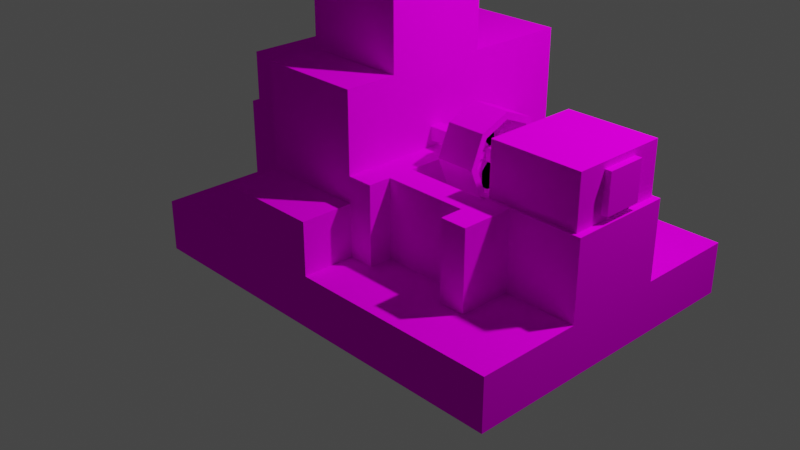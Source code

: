 # Source: grist_mill_backup.blend  (saved by Blender 3.5.10; exported with 4.5.12 LTS)
import bpy
from mathutils import Matrix  # noqa: F401  (used for matrix-valued properties, if any)

bpy.ops.wm.read_factory_settings(use_empty=True)
scene = bpy.context.scene
scene.name = 'Scene'

# ---- collections
col_collection = bpy.data.collections.new('Collection'); scene.collection.children.link(col_collection)
col_collection_2 = bpy.data.collections.new('Collection 2'); scene.collection.children.link(col_collection_2)

# ---- images (referenced by path relative to the original .blend; pixels are not part of the script)
import os
ASSET_DIR = os.environ.get("B2B_ASSET_DIR", "")  # directory of the original .blend (textures are referenced by path, not embedded)
HERE = os.path.dirname(os.path.abspath(__file__))  # packed textures are extracted next to this script under _unpacked/

def load_image(name, relpath, width, height, colorspace="sRGB"):
    """Load a texture the original file referenced (path relative to the .blend, or extracted next to this script)."""
    p = next((c for c in (os.path.join(HERE, relpath), os.path.join(ASSET_DIR, relpath)) if relpath and os.path.exists(c)), "")
    if p:
        img = bpy.data.images.load(p, check_existing=True)
        img.name = name
    else:  # same state as the original file: an image datablock whose file is absent (Cycles renders it pink)
        img = bpy.data.images.new(name, width, height)
        img.source = "FILE"
        img.filepath = "//" + (relpath or name)
    img.colorspace_settings.name = colorspace
    return img
img_grist_mill_png = load_image('grist_mill.png', 'grist_mill.png', 1024, 1024, 'sRGB')

# ---- materials (node trees are filled in below, after node groups)
mat_m_fb1cc190_ff4e_258d_9069_0069320e3738 = bpy.data.materials.new('m_fb1cc190-ff4e-258d-9069-0069320e3738')
mat_m_fb1cc190_ff4e_258d_9069_0069320e3738.use_transparent_shadow = False
mat_m_fb1cc190_ff4e_258d_9069_0069320e3738.roughness = 1.0

# ---- material node trees
mat_m_fb1cc190_ff4e_258d_9069_0069320e3738.use_nodes = True; mat_m_fb1cc190_ff4e_258d_9069_0069320e3738.node_tree.nodes.clear()
_N = mat_m_fb1cc190_ff4e_258d_9069_0069320e3738.node_tree.nodes; _L = mat_m_fb1cc190_ff4e_258d_9069_0069320e3738.node_tree.links
n0 = _N.new('ShaderNodeBsdfPrincipled'); n0.name = 'Principled BSDF'; n0.location = (0, 300)
n0.distribution = 'GGX'
n0.subsurface_method = 'RANDOM_WALK_SKIN'
n0.inputs[2].default_value = 1.0
n0.inputs[3].default_value = 1.45
n0.inputs[13].default_value = 0.0
n0.inputs[27].default_value = (0.0, 0.0, 0.0, 1.0)
n0.inputs[28].default_value = 1.0
n1 = _N.new('ShaderNodeOutputMaterial'); n1.name = 'Material Output'; n1.location = (280, 300)
n2 = _N.new('ShaderNodeTexImage'); n2.name = 'Image Texture'; n2.location = (-480, 300)
n2.image = img_grist_mill_png
_L.new(n2.outputs[0], n0.inputs[0])
_L.new(n0.outputs[0], n1.inputs[0])
n1.is_active_output = True

# ---- world
world_world = bpy.data.worlds.new('World'); scene.world = world_world
world_world.use_nodes = True; world_world.node_tree.nodes.clear()
_N = world_world.node_tree.nodes; _L = world_world.node_tree.links
n0 = _N.new('ShaderNodeOutputWorld'); n0.name = 'World Output'; n0.location = (300, 300)
n1 = _N.new('ShaderNodeBackground'); n1.name = 'Background'; n1.location = (10, 300)
n1.inputs[0].default_value = (0.05088, 0.05088, 0.05088, 1.0)
_L.new(n1.outputs[0], n0.inputs[0])
n0.is_active_output = True
world_world.color = (0.05088, 0.05088, 0.05088)
world_world.use_sun_shadow = False
world_world.sun_shadow_jitter_overblur = 0.0

# ---- cameras
cam_camera = bpy.data.cameras.new('Camera')
cam_camera.clip_end = 100.0
cam_camera.ortho_scale = 7.314

# ---- lights
light_light = bpy.data.lights.new('Light', 'POINT')
light_light.transmission_factor = 0.0
light_light.energy = 1000.0
light_light.shadow_soft_size = 0.1
light_light.shadow_maximum_resolution = 0.006
light_light.use_absolute_resolution = True

# ---- meshes
me_barrel = bpy.data.meshes.new('barrel')
me_barrel.from_pydata([(1.0, 2.0, 1.5), (1.0, 2.0, -0.5), (1.0, 0.5, 1.5), (1.0, 0.5, -0.5), (0.0, 2.0, -0.5), (0.0, 2.0, 1.5), (0.0, 0.5, -0.5), (0.0, 0.5, 1.5)], [], [(3, 6, 4, 1), (2, 3, 1, 0), (7, 2, 0, 5), (6, 7, 5, 4), (5, 0, 1, 4)])
_uv = me_barrel.uv_layers.new(name='UVMap')
_uv.uv.foreach_set('vector', [0.8731, 0.56, 0.8423, 0.56, 0.8423, 0.64, 0.8731, 0.64, 0.9346, 0.56, 0.8731, 0.56, 0.8731, 0.64, 0.9346, 0.64, 0.9654, 0.56, 0.9346, 0.56, 0.9346, 0.64, 0.9654, 0.64, 0.8423, 0.56, 0.7808, 0.56, 0.7808, 0.64, 0.8423, 0.64, 0.8404, 0.7467, 0.8712, 0.7467, 0.8712, 0.64, 0.8404, 0.64])
me_barrel.materials.append(mat_m_fb1cc190_ff4e_258d_9069_0069320e3738)
me_barrel.update()
me_barrel.normals_split_custom_set([tuple(v) for v in zip(*[iter([0.0, 0.0, -1.0, 0.0, 0.0, -1.0, 0.0, 0.0, -1.0, 0.0, 0.0, -1.0, 1.0, 0.0, 0.0, 1.0, 0.0, 0.0, 1.0, 0.0, 0.0, 1.0, 0.0, 0.0, 0.0, 0.0, 1.0, 0.0, 0.0, 1.0, 0.0, 0.0, 1.0, 0.0, 0.0, 1.0, -1.0, 0.0, 0.0, -1.0, 0.0, 0.0, -1.0, 0.0, 0.0, -1.0, 0.0, 0.0, 0.0, 1.0, 0.0, 0.0, 1.0, 0.0, 0.0, 1.0, 0.0, 0.0, 1.0, 0.0])] * 3)])
me_base = bpy.data.meshes.new('base')
me_base.from_pydata([(3.0, 0.5, 2.0), (3.0, 0.5, -1.0), (3.0, 0.0, 2.0), (3.0, 0.0, -1.0), (-1.0, 0.5, -1.0), (-1.0, 0.5, 2.0), (-1.0, 0.0, -1.0), (-1.0, 0.0, 2.0)], [], [(3, 6, 4, 1), (2, 3, 1, 0), (7, 2, 0, 5), (6, 7, 5, 4), (5, 0, 1, 4), (6, 3, 2, 7)])
_uv = me_base.uv_layers.new(name='UVMap')
_uv.uv.foreach_set('vector', [0.7846, 0.1967, 0.6615, 0.1967, 0.6615, 0.2233, 0.7846, 0.2233, 0.8769, 0.1967, 0.7846, 0.1967, 0.7846, 0.2233, 0.8769, 0.2233, 1.0, 0.1967, 0.8769, 0.1967, 0.8769, 0.2233, 1.0, 0.2233, 0.6615, 0.1967, 0.5692, 0.1967, 0.5692, 0.2233, 0.6615, 0.2233, 0.6615, 0.3833, 0.7846, 0.3833, 0.7846, 0.2233, 0.6615, 0.2233, 0.7846, 0.2233, 0.9077, 0.2233, 0.9077, 0.3833, 0.7846, 0.3833])
me_base.materials.append(mat_m_fb1cc190_ff4e_258d_9069_0069320e3738)
me_base.update()
me_base.normals_split_custom_set([tuple(v) for v in zip(*[iter([0.0, 0.0, -1.0, 0.0, 0.0, -1.0, 0.0, 0.0, -1.0, 0.0, 0.0, -1.0, 1.0, 0.0, 0.0, 1.0, 0.0, 0.0, 1.0, 0.0, 0.0, 1.0, 0.0, 0.0, 0.0, 0.0, 1.0, 0.0, 0.0, 1.0, 0.0, 0.0, 1.0, 0.0, 0.0, 1.0, -1.0, 0.0, 0.0, -1.0, 0.0, 0.0, -1.0, 0.0, 0.0, -1.0, 0.0, 0.0, 0.0, 1.0, 0.0, 0.0, 1.0, 0.0, 0.0, 1.0, 0.0, 0.0, 1.0, 0.0, 0.0, -1.0, 0.0, 0.0, -1.0, 0.0, 0.0, -1.0, 0.0, 0.0, -1.0, 0.0])] * 3)])
me_base1 = bpy.data.meshes.new('base1')
me_base1.from_pydata([(0.0, 1.25, 1.0), (0.0, 1.25, 0.0), (0.0, 0.5, 1.0), (0.0, 0.5, 0.0), (-1.0, 1.25, 0.0), (-1.0, 1.25, 1.0), (-1.0, 0.5, 0.0), (-1.0, 0.5, 1.0)], [], [(3, 6, 4, 1), (2, 3, 1, 0), (7, 2, 0, 5), (6, 7, 5, 4), (5, 0, 1, 4), (6, 3, 2, 7)])
_uv = me_base1.uv_layers.new(name='UVMap')
_uv.uv.foreach_set('vector', [0.8788, 0.77, 0.8481, 0.77, 0.8481, 0.81, 0.8788, 0.81, 0.9096, 0.77, 0.8788, 0.77, 0.8788, 0.81, 0.9096, 0.81, 0.9404, 0.77, 0.9096, 0.77, 0.9096, 0.81, 0.9404, 0.81, 0.8481, 0.77, 0.8173, 0.77, 0.8173, 0.81, 0.8481, 0.81, 0.8481, 0.8633, 0.8788, 0.8633, 0.8788, 0.81, 0.8481, 0.81, 0.8788, 0.81, 0.9096, 0.81, 0.9096, 0.8633, 0.8788, 0.8633])
me_base1.materials.append(mat_m_fb1cc190_ff4e_258d_9069_0069320e3738)
me_base1.update()
me_base1.normals_split_custom_set([tuple(v) for v in zip(*[iter([0.0, 0.0, -1.0, 0.0, 0.0, -1.0, 0.0, 0.0, -1.0, 0.0, 0.0, -1.0, 1.0, 0.0, 0.0, 1.0, 0.0, 0.0, 1.0, 0.0, 0.0, 1.0, 0.0, 0.0, 0.0, 0.0, 1.0, 0.0, 0.0, 1.0, 0.0, 0.0, 1.0, 0.0, 0.0, 1.0, -1.0, 0.0, 0.0, -1.0, 0.0, 0.0, -1.0, 0.0, 0.0, -1.0, 0.0, 0.0, 0.0, 1.0, 0.0, 0.0, 1.0, 0.0, 0.0, 1.0, 0.0, 0.0, 1.0, 0.0, 0.0, -1.0, 0.0, 0.0, -1.0, 0.0, 0.0, -1.0, 0.0, 0.0, -1.0, 0.0])] * 3)])
me_base2 = bpy.data.meshes.new('base2')
me_base2.from_pydata([(2.0, 1.25, 4.441e-16), (2.0, 1.25, 1.0), (2.0, 0.5, 4.441e-16), (2.0, 0.5, 1.0), (3.0, 1.25, 1.0), (3.0, 1.25, 4.441e-16), (3.0, 0.5, 1.0), (3.0, 0.5, 4.441e-16)], [], [(3, 6, 4, 1), (2, 3, 1, 0), (7, 2, 0, 5), (6, 7, 5, 4), (5, 0, 1, 4), (6, 3, 2, 7)])
_uv = me_base2.uv_layers.new(name='UVMap')
_uv.uv.foreach_set('vector', [0.8788, 0.77, 0.8481, 0.77, 0.8481, 0.81, 0.8788, 0.81, 0.9096, 0.77, 0.8788, 0.77, 0.8788, 0.81, 0.9096, 0.81, 0.9404, 0.77, 0.9096, 0.77, 0.9096, 0.81, 0.9404, 0.81, 0.8481, 0.77, 0.8173, 0.77, 0.8173, 0.81, 0.8481, 0.81, 0.8481, 0.8633, 0.8788, 0.8633, 0.8788, 0.81, 0.8481, 0.81, 0.8788, 0.81, 0.9096, 0.81, 0.9096, 0.8633, 0.8788, 0.8633])
me_base2.materials.append(mat_m_fb1cc190_ff4e_258d_9069_0069320e3738)
me_base2.update()
me_base2.normals_split_custom_set([tuple(v) for v in zip(*[iter([0.0, 0.0, 1.0, 0.0, 0.0, 1.0, 0.0, 0.0, 1.0, 0.0, 0.0, 1.0, -1.0, 0.0, 0.0, -1.0, 0.0, 0.0, -1.0, 0.0, 0.0, -1.0, 0.0, 0.0, 0.0, 0.0, -1.0, 0.0, 0.0, -1.0, 0.0, 0.0, -1.0, 0.0, 0.0, -1.0, 1.0, 0.0, 0.0, 1.0, 0.0, 0.0, 1.0, 0.0, 0.0, 1.0, 0.0, 0.0, 0.0, 1.0, 0.0, 0.0, 1.0, 0.0, 0.0, 1.0, 0.0, 0.0, 1.0, 0.0, 0.0, -1.0, 0.0, 0.0, -1.0, 0.0, 0.0, -1.0, 0.0, 0.0, -1.0, 0.0])] * 3)])
me_bottom = bpy.data.meshes.new('bottom')
me_bottom.from_pydata([(0.9376, 2.438, 0.9376), (0.9376, 2.438, 0.06244), (0.9376, 2.312, 0.9376), (0.9376, 2.312, 0.06244), (0.06244, 2.438, 0.06244), (0.06244, 2.438, 0.9376), (0.06244, 2.312, 0.06244), (0.06244, 2.312, 0.9376)], [], [(3, 6, 4, 1), (2, 3, 1, 0), (7, 2, 0, 5), (6, 7, 5, 4), (5, 0, 1, 4), (6, 3, 2, 7)])
_uv = me_bottom.uv_layers.new(name='UVMap')
_uv.uv.foreach_set('vector', [0.8538, 0.6467, 0.8269, 0.6467, 0.8269, 0.6533, 0.8538, 0.6533, 0.8808, 0.6467, 0.8538, 0.6467, 0.8538, 0.6533, 0.8808, 0.6533, 0.9077, 0.6467, 0.8808, 0.6467, 0.8808, 0.6533, 0.9077, 0.6533, 0.8269, 0.6467, 0.8, 0.6467, 0.8, 0.6533, 0.8269, 0.6533, 0.7269, 0.6233, 0.7538, 0.6233, 0.7538, 0.5767, 0.7269, 0.5767, 0.8538, 0.6533, 0.8808, 0.6533, 0.8808, 0.7, 0.8538, 0.7])
me_bottom.materials.append(mat_m_fb1cc190_ff4e_258d_9069_0069320e3738)
me_bottom.update()
me_bottom.normals_split_custom_set([tuple(v) for v in zip(*[iter([0.0, 0.0, -1.0, 0.0, 0.0, -1.0, 0.0, 0.0, -1.0, 0.0, 0.0, -1.0, 1.0, 0.0, 0.0, 1.0, 0.0, 0.0, 1.0, 0.0, 0.0, 1.0, 0.0, 0.0, 0.0, 0.0, 1.0, 0.0, 0.0, 1.0, 0.0, 0.0, 1.0, 0.0, 0.0, 1.0, -1.0, 0.0, 0.0, -1.0, 0.0, 0.0, -1.0, 0.0, 0.0, -1.0, 0.0, 0.0, 0.0, 1.0, 0.0, 0.0, 1.0, 0.0, 0.0, 1.0, 0.0, 0.0, 1.0, 0.0, 0.0, -1.0, 0.0, 0.0, -1.0, 0.0, 0.0, -1.0, 0.0, 0.0, -1.0, 0.0])] * 3)])
me_cover = bpy.data.meshes.new('cover')
me_cover.from_pydata([(2.938, 1.312, 0.6875), (2.938, 1.312, 0.3125), (2.938, 1.688, 0.6875), (2.938, 1.688, 0.3125), (3.0, 1.312, 0.3125), (3.0, 1.312, 0.6875), (3.0, 1.688, 0.3125), (3.0, 1.688, 0.6875)], [], [(3, 6, 4, 1), (2, 3, 1, 0), (7, 2, 0, 5), (6, 7, 5, 4), (5, 0, 1, 4), (6, 3, 2, 7)])
_uv = me_cover.uv_layers.new(name='UVMap')
_uv.uv.foreach_set('vector', [0.6942, 0.8133, 0.6923, 0.8133, 0.6923, 0.8333, 0.6942, 0.8333, 0.7058, 0.8133, 0.6942, 0.8133, 0.6942, 0.8333, 0.7058, 0.8333, 0.7077, 0.8133, 0.7058, 0.8133, 0.7058, 0.8333, 0.7077, 0.8333, 0.6923, 0.8133, 0.6808, 0.8133, 0.6808, 0.8333, 0.6923, 0.8333, 0.6923, 0.8533, 0.6942, 0.8533, 0.6942, 0.8333, 0.6923, 0.8333, 0.6942, 0.8333, 0.6962, 0.8333, 0.6962, 0.8533, 0.6942, 0.8533])
me_cover.materials.append(mat_m_fb1cc190_ff4e_258d_9069_0069320e3738)
me_cover.update()
me_cover.normals_split_custom_set([tuple(v) for v in zip(*[iter([0.0, 0.0, -1.0, 0.0, 0.0, -1.0, 0.0, 0.0, -1.0, 0.0, 0.0, -1.0, -1.0, 0.0, 0.0, -1.0, 0.0, 0.0, -1.0, 0.0, 0.0, -1.0, 0.0, 0.0, 0.0, 0.0, 1.0, 0.0, 0.0, 1.0, 0.0, 0.0, 1.0, 0.0, 0.0, 1.0, 1.0, 0.0, 0.0, 1.0, 0.0, 0.0, 1.0, 0.0, 0.0, 1.0, 0.0, 0.0, 0.0, -1.0, 0.0, 0.0, -1.0, 0.0, 0.0, -1.0, 0.0, 0.0, -1.0, 0.0, 0.0, 1.0, 0.0, 0.0, 1.0, 0.0, 0.0, 1.0, 0.0, 0.0, 1.0, 0.0])] * 3)])
me_lowhole = bpy.data.meshes.new('lowhole')
me_lowhole.from_pydata([(1.0, 1.0, 2.0), (1.0, 1.0, 1.0), (1.0, 0.5, 2.0), (1.0, 0.5, 1.0), (0.0, 1.0, 1.0), (0.0, 1.0, 2.0), (0.0, 0.5, 1.0), (0.0, 0.5, 2.0), (0.0, 1.0, 1.5), (0.0, 0.5, 1.5), (0.0, 1.0, 1.0), (0.0, 1.0, 2.0), (0.0, 0.5, 1.0), (0.0, 0.5, 2.0), (0.0, 1.0, 1.5), (0.0, 0.5, 1.5)], [(10, 12), (10, 14), (12, 15)], [(3, 6, 4, 1), (2, 3, 1, 0), (7, 2, 0, 5), (5, 0, 1, 4, 8), (6, 3, 2, 7, 9), (11, 14, 15, 13)])
_uv = me_lowhole.uv_layers.new(name='UVMap')
_uv.uv.foreach_set('vector', [1.0, 0.1067, 0.9692, 0.1067, 0.9692, 0.1333, 1.0, 0.1333, 0.9692, 0.1067, 0.9385, 0.1067, 0.9385, 0.1333, 0.9692, 0.1333, 0.9077, 0.1067, 0.9385, 0.1067, 0.9385, 0.1333, 0.9077, 0.1333, 0.9077, 0.1867, 0.9385, 0.1867, 0.9385, 0.1333, 0.9077, 0.1333, 0.9077, 0.16, 0.9385, 0.1333, 0.9692, 0.1333, 0.9692, 0.1867, 0.9385, 0.1867, 0.9385, 0.16, 0.8769, 0.1333, 0.8923, 0.1333, 0.8923, 0.1067, 0.8769, 0.1067])
me_lowhole.materials.append(mat_m_fb1cc190_ff4e_258d_9069_0069320e3738)
me_lowhole.update()
me_lowhole.normals_split_custom_set([tuple(v) for v in zip(*[iter([0.0, 0.0, -1.0, 0.0, 0.0, -1.0, 0.0, 0.0, -1.0, 0.0, 0.0, -1.0, 1.0, 0.0, 0.0, 1.0, 0.0, 0.0, 1.0, 0.0, 0.0, 1.0, 0.0, 0.0, 0.0, 0.0, 1.0, 0.0, 0.0, 1.0, 0.0, 0.0, 1.0, 0.0, 0.0, 1.0, 0.0, 1.0, 0.0, 0.0, 1.0, 0.0, 0.0, 1.0, 0.0, 0.0, 1.0, 0.0, 0.0, 1.0, 0.0, 0.0, -1.0, 0.0, 0.0, -1.0, 0.0, 0.0, -1.0, 0.0, 0.0, -1.0, 0.0, 0.0, -1.0, 0.0, -1.0, 0.0, 0.0, -1.0, 0.0, 0.0, -1.0, 0.0, 0.0, -1.0, 0.0, 0.0])] * 3)])
me_red = bpy.data.meshes.new('red')
me_red.from_pydata([(1.0, 2.0, -1.0), (0.0, 2.0, -1.0), (1.0, 1.0, -1.0), (0.0, 1.0, -1.0), (-1.11e-16, 2.0, -0.5), (1.0, 2.0, -0.5), (-1.11e-16, 1.0, -0.5), (1.0, 1.0, -0.5)], [], [(3, 6, 4, 1), (2, 3, 1, 0), (7, 2, 0, 5), (6, 7, 5, 4), (5, 0, 1, 4), (6, 3, 2, 7)])
_uv = me_red.uv_layers.new(name='UVMap')
_uv.uv.foreach_set('vector', [0.9538, 0.3967, 0.9385, 0.3967, 0.9385, 0.45, 0.9538, 0.45, 0.9846, 0.3967, 0.9538, 0.3967, 0.9538, 0.45, 0.9846, 0.45, 1.0, 0.3967, 0.9846, 0.3967, 0.9846, 0.45, 1.0, 0.45, 0.9385, 0.3967, 0.9077, 0.3967, 0.9077, 0.45, 0.9385, 0.45, 0.9385, 0.5033, 0.9538, 0.5033, 0.9538, 0.45, 0.9385, 0.45, 0.9538, 0.45, 0.9692, 0.45, 0.9692, 0.5033, 0.9538, 0.5033])
me_red.materials.append(mat_m_fb1cc190_ff4e_258d_9069_0069320e3738)
me_red.update()
me_red.normals_split_custom_set([tuple(v) for v in zip(*[iter([-1.0, 0.0, -2.22e-16, -1.0, 0.0, -2.22e-16, -1.0, 0.0, -2.22e-16, -1.0, 0.0, -2.22e-16, 0.0, 0.0, -1.0, 0.0, 0.0, -1.0, 0.0, 0.0, -1.0, 0.0, 0.0, -1.0, 1.0, 0.0, 0.0, 1.0, 0.0, 0.0, 1.0, 0.0, 0.0, 1.0, 0.0, 0.0, 0.0, 0.0, 1.0, 0.0, 0.0, 1.0, 0.0, 0.0, 1.0, 0.0, 0.0, 1.0, 0.0, 1.0, 4.441e-16, 0.0, 1.0, 4.441e-16, 0.0, 1.0, 4.441e-16, 0.0, 1.0, 4.441e-16, 0.0, -1.0, 0.0, 0.0, -1.0, 0.0, 0.0, -1.0, 0.0, 0.0, -1.0, 0.0])] * 3)])
me_side1 = bpy.data.meshes.new('side1')
me_side1.from_pydata([(1.25, 1.25, 1.5), (1.25, 1.25, -0.5), (1.25, 0.5, 1.5), (1.25, 0.5, -0.5), (1.0, 1.25, -0.5), (1.0, 1.25, 1.5), (1.0, 0.5, -0.5), (1.0, 0.5, 1.5)], [], [(3, 6, 4, 1), (2, 3, 1, 0), (7, 2, 0, 5), (6, 7, 5, 4), (5, 0, 1, 4), (6, 3, 2, 7)])
_uv = me_side1.uv_layers.new(name='UVMap')
_uv.uv.foreach_set('vector', [0.6904, 0.42, 0.6827, 0.42, 0.6827, 0.46, 0.6904, 0.46, 0.7519, 0.42, 0.6904, 0.42, 0.6904, 0.46, 0.7519, 0.46, 0.7596, 0.42, 0.7519, 0.42, 0.7519, 0.46, 0.7596, 0.46, 0.6827, 0.42, 0.6212, 0.42, 0.6212, 0.46, 0.6827, 0.46, 0.6827, 0.5667, 0.6904, 0.5667, 0.6904, 0.46, 0.6827, 0.46, 0.6904, 0.46, 0.6981, 0.46, 0.6981, 0.5667, 0.6904, 0.5667])
me_side1.materials.append(mat_m_fb1cc190_ff4e_258d_9069_0069320e3738)
me_side1.update()
me_side1.normals_split_custom_set([tuple(v) for v in zip(*[iter([0.0, 0.0, -1.0, 0.0, 0.0, -1.0, 0.0, 0.0, -1.0, 0.0, 0.0, -1.0, 1.0, 0.0, 0.0, 1.0, 0.0, 0.0, 1.0, 0.0, 0.0, 1.0, 0.0, 0.0, 0.0, 0.0, 1.0, 0.0, 0.0, 1.0, 0.0, 0.0, 1.0, 0.0, 0.0, 1.0, -1.0, 0.0, 0.0, -1.0, 0.0, 0.0, -1.0, 0.0, 0.0, -1.0, 0.0, 0.0, 0.0, 1.0, 0.0, 0.0, 1.0, 0.0, 0.0, 1.0, 0.0, 0.0, 1.0, 0.0, 0.0, -1.0, 0.0, 0.0, -1.0, 0.0, 0.0, -1.0, 0.0, 0.0, -1.0, 0.0])] * 3)])
me_side2 = bpy.data.meshes.new('side2')
me_side2.from_pydata([(2.312, 1.25, 1.5), (2.312, 1.25, -0.5), (2.312, 0.5, 1.5), (2.312, 0.5, -0.5), (2.062, 1.25, -0.5), (2.062, 1.25, 1.5), (2.062, 0.5, -0.5), (2.062, 0.5, 1.5), (2.062, 1.25, 0.5), (2.062, 1.25, 0.0), (2.062, 1.25, 1.0), (2.312, 1.25, 0.5), (2.312, 1.25, 1.0), (2.312, 1.25, 0.0), (2.312, 0.875, 0.5), (2.062, 0.875, 0.5)], [], [(3, 6, 4, 1), (6, 7, 15), (7, 2, 0, 5), (9, 13, 1, 4), (6, 3, 2, 7), (5, 0, 12, 10), (2, 3, 14), (3, 1, 14), (1, 13, 14), (13, 11, 14), (11, 12, 14), (12, 0, 14), (0, 2, 14), (7, 5, 15), (5, 10, 15), (10, 8, 15), (8, 9, 15), (9, 4, 15), (4, 6, 15)])
_uv = me_side2.uv_layers.new(name='UVMap')
_uv.uv.foreach_set('vector', [0.8308, 0.4, 0.8231, 0.4, 0.8231, 0.44, 0.8308, 0.44, 0.8231, 0.4, 0.7615, 0.4, 0.7923, 0.42, 0.9, 0.4, 0.8923, 0.4, 0.8923, 0.44, 0.9, 0.44, 0.8231, 0.4667, 0.8308, 0.4667, 0.8308, 0.44, 0.8231, 0.44, 0.8308, 0.44, 0.8385, 0.44, 0.8385, 0.5467, 0.8308, 0.5467, 0.8231, 0.5467, 0.8308, 0.5467, 0.8308, 0.52, 0.8231, 0.52, 0.8923, 0.4, 0.8308, 0.4, 0.8615, 0.42, 0.8308, 0.4, 0.8308, 0.44, 0.8615, 0.42, 0.8308, 0.44, 0.8462, 0.44, 0.8615, 0.42, 0.8462, 0.44, 0.8615, 0.44, 0.8615, 0.42, 0.8615, 0.44, 0.8769, 0.44, 0.8615, 0.42, 0.8769, 0.44, 0.8923, 0.44, 0.8615, 0.42, 0.8923, 0.44, 0.8923, 0.4, 0.8615, 0.42, 0.7615, 0.4, 0.7615, 0.44, 0.7923, 0.42, 0.7615, 0.44, 0.7769, 0.44, 0.7923, 0.42, 0.7769, 0.44, 0.7923, 0.44, 0.7923, 0.42, 0.7923, 0.44, 0.8077, 0.44, 0.7923, 0.42, 0.8077, 0.44, 0.8231, 0.44, 0.7923, 0.42, 0.8231, 0.44, 0.8231, 0.4, 0.7923, 0.42])
me_side2.materials.append(mat_m_fb1cc190_ff4e_258d_9069_0069320e3738)
me_side2.update()
me_side2.normals_split_custom_set([tuple(v) for v in zip(*[iter([0.0, 0.0, -1.0, 0.0, 0.0, -1.0, 0.0, 0.0, -1.0, 0.0, 0.0, -1.0, -1.0, 0.0, 0.0, -1.0, 0.0, 0.0, -1.0, 0.0, 0.0, 0.0, 0.0, 1.0, 0.0, 0.0, 1.0, 0.0, 0.0, 1.0, 0.0, 0.0, 1.0, 0.0, 1.0, 0.0, 0.0, 1.0, 0.0, 0.0, 1.0, 0.0, 0.0, 1.0, 0.0, 0.0, -1.0, 0.0, 0.0, -1.0, 0.0, 0.0, -1.0, 0.0, 0.0, -1.0, 0.0, 0.0, 1.0, 0.0, 0.0, 1.0, 0.0, 0.0, 1.0, 0.0, 0.0, 1.0, 0.0, 1.0, 0.0, 0.0, 1.0, 0.0, 0.0, 1.0, 0.0, 0.0, 1.0, 0.0, 0.0, 1.0, 0.0, 0.0, 1.0, 0.0, 0.0, 1.0, 0.0, 0.0, 1.0, 0.0, 0.0, 1.0, 0.0, 0.0, 1.0, 0.0, 0.0, 1.0, 0.0, 0.0, 1.0, 0.0, 0.0, 1.0, 0.0, 0.0, 1.0, 0.0, 0.0, 1.0, 0.0, 0.0, 1.0, 0.0, 0.0, 1.0, 0.0, 0.0, 1.0, 0.0, 0.0, 1.0, 0.0, 0.0, 1.0, 0.0, 0.0, 1.0, 0.0, 0.0, -1.0, 0.0, 0.0, -1.0, 0.0, 0.0, -1.0, 0.0, 0.0, -1.0, 0.0, 0.0, -1.0, 0.0, 0.0, -1.0, 0.0, 0.0, -1.0, 0.0, 0.0, -1.0, 0.0, 0.0, -1.0, 0.0, 0.0, -1.0, 0.0, 0.0, -1.0, 0.0, 0.0, -1.0, 0.0, 0.0, -1.0, 0.0, 0.0, -1.0, 0.0, 0.0, -1.0, 0.0, 0.0, -1.0, 0.0, 0.0, -1.0, 0.0, 0.0, -1.0, 0.0, 0.0])] * 3)])
me_side3 = bpy.data.meshes.new('side3')
me_side3.from_pydata([(2.062, 1.25, -0.03125), (2.062, 1.25, -0.2812), (2.062, 0.5, -0.03125), (2.062, 0.5, -0.2812), (1.25, 1.25, -0.2812), (1.25, 1.25, -0.03125), (1.25, 0.5, -0.2812), (1.25, 0.5, -0.03125)], [], [(3, 6, 4, 1), (2, 3, 1, 0), (7, 2, 0, 5), (6, 7, 5, 4), (5, 0, 1, 4), (6, 3, 2, 7)])
_uv = me_side3.uv_layers.new(name='UVMap')
_uv.uv.foreach_set('vector', [0.6904, 0.66, 0.6654, 0.66, 0.6654, 0.7, 0.6904, 0.7, 0.6981, 0.66, 0.6904, 0.66, 0.6904, 0.7, 0.6981, 0.7, 0.7231, 0.66, 0.6981, 0.66, 0.6981, 0.7, 0.7231, 0.7, 0.6654, 0.66, 0.6577, 0.66, 0.6577, 0.7, 0.6654, 0.7, 0.6654, 0.7133, 0.6904, 0.7133, 0.6904, 0.7, 0.6654, 0.7, 0.6904, 0.7, 0.7154, 0.7, 0.7154, 0.7133, 0.6904, 0.7133])
me_side3.materials.append(mat_m_fb1cc190_ff4e_258d_9069_0069320e3738)
me_side3.update()
me_side3.normals_split_custom_set([tuple(v) for v in zip(*[iter([0.0, 0.0, -1.0, 0.0, 0.0, -1.0, 0.0, 0.0, -1.0, 0.0, 0.0, -1.0, 1.0, 0.0, 0.0, 1.0, 0.0, 0.0, 1.0, 0.0, 0.0, 1.0, 0.0, 0.0, 0.0, 0.0, 1.0, 0.0, 0.0, 1.0, 0.0, 0.0, 1.0, 0.0, 0.0, 1.0, -1.0, 0.0, 0.0, -1.0, 0.0, 0.0, -1.0, 0.0, 0.0, -1.0, 0.0, 0.0, 0.0, 1.0, 0.0, 0.0, 1.0, 0.0, 0.0, 1.0, 0.0, 0.0, 1.0, 0.0, 0.0, -1.0, 0.0, 0.0, -1.0, 0.0, 0.0, -1.0, 0.0, 0.0, -1.0, 0.0])] * 3)])
me_side4 = bpy.data.meshes.new('side4')
me_side4.from_pydata([(2.062, 1.25, 1.281), (2.062, 1.25, 1.031), (2.062, 0.5, 1.281), (2.062, 0.5, 1.031), (1.25, 1.25, 1.031), (1.25, 1.25, 1.281), (1.25, 0.5, 1.031), (1.25, 0.5, 1.281)], [], [(3, 6, 4, 1), (2, 3, 1, 0), (7, 2, 0, 5), (6, 7, 5, 4), (5, 0, 1, 4), (6, 3, 2, 7)])
_uv = me_side4.uv_layers.new(name='UVMap')
_uv.uv.foreach_set('vector', [0.6904, 0.66, 0.6654, 0.66, 0.6654, 0.7, 0.6904, 0.7, 0.6981, 0.66, 0.6904, 0.66, 0.6904, 0.7, 0.6981, 0.7, 0.7231, 0.66, 0.6981, 0.66, 0.6981, 0.7, 0.7231, 0.7, 0.6654, 0.66, 0.6577, 0.66, 0.6577, 0.7, 0.6654, 0.7, 0.6654, 0.7133, 0.6904, 0.7133, 0.6904, 0.7, 0.6654, 0.7, 0.6904, 0.7, 0.7154, 0.7, 0.7154, 0.7133, 0.6904, 0.7133])
me_side4.materials.append(mat_m_fb1cc190_ff4e_258d_9069_0069320e3738)
me_side4.update()
me_side4.normals_split_custom_set([tuple(v) for v in zip(*[iter([0.0, 0.0, -1.0, 0.0, 0.0, -1.0, 0.0, 0.0, -1.0, 0.0, 0.0, -1.0, 1.0, 0.0, 0.0, 1.0, 0.0, 0.0, 1.0, 0.0, 0.0, 1.0, 0.0, 0.0, 0.0, 0.0, 1.0, 0.0, 0.0, 1.0, 0.0, 0.0, 1.0, 0.0, 0.0, 1.0, -1.0, 0.0, 0.0, -1.0, 0.0, 0.0, -1.0, 0.0, 0.0, -1.0, 0.0, 0.0, 0.0, 1.0, 0.0, 0.0, 1.0, 0.0, 0.0, 1.0, 0.0, 0.0, 1.0, 0.0, 0.0, -1.0, 0.0, 0.0, -1.0, 0.0, 0.0, -1.0, 0.0, 0.0, -1.0, 0.0])] * 3)])
me_thinpillar1 = bpy.data.meshes.new('thinpillar1')
me_thinpillar1.from_pydata([(0.25, 1.0, -0.875), (0.125, 1.0, -0.875), (0.25, 0.25, -0.875), (0.125, 0.25, -0.875), (0.125, 1.0, -0.625), (0.25, 1.0, -0.625), (0.125, 0.25, -0.625), (0.25, 0.25, -0.625)], [], [(3, 6, 4, 1), (2, 3, 1, 0), (7, 2, 0, 5), (6, 7, 5, 4), (5, 0, 1, 4), (6, 3, 2, 7)])
_uv = me_thinpillar1.uv_layers.new(name='UVMap')
_uv.uv.foreach_set('vector', [0.7231, 0.0, 0.7154, 0.0, 0.7154, 0.04, 0.7231, 0.04, 0.7269, 0.0, 0.7231, 0.0, 0.7231, 0.04, 0.7269, 0.04, 0.7346, 0.0, 0.7269, 0.0, 0.7269, 0.04, 0.7346, 0.04, 0.7154, 0.0, 0.7115, 0.0, 0.7115, 0.04, 0.7154, 0.04, 0.7154, 0.04667, 0.7231, 0.04667, 0.7231, 0.04, 0.7154, 0.04, 0.7231, 0.04, 0.7308, 0.04, 0.7308, 0.04667, 0.7231, 0.04667])
me_thinpillar1.materials.append(mat_m_fb1cc190_ff4e_258d_9069_0069320e3738)
me_thinpillar1.update()
me_thinpillar1.normals_split_custom_set([tuple(v) for v in zip(*[iter([-1.0, 0.0, 0.0, -1.0, 0.0, 0.0, -1.0, 0.0, 0.0, -1.0, 0.0, 0.0, 0.0, 0.0, -1.0, 0.0, 0.0, -1.0, 0.0, 0.0, -1.0, 0.0, 0.0, -1.0, 1.0, 0.0, 0.0, 1.0, 0.0, 0.0, 1.0, 0.0, 0.0, 1.0, 0.0, 0.0, 0.0, 0.0, 1.0, 0.0, 0.0, 1.0, 0.0, 0.0, 1.0, 0.0, 0.0, 1.0, 0.0, 1.0, 0.0, 0.0, 1.0, 0.0, 0.0, 1.0, 0.0, 0.0, 1.0, 0.0, 0.0, -1.0, 0.0, 0.0, -1.0, 0.0, 0.0, -1.0, 0.0, 0.0, -1.0, 0.0])] * 3)])
me_thinpillar2 = bpy.data.meshes.new('thinpillar2')
me_thinpillar2.from_pydata([(0.875, 1.0, -0.875), (0.75, 1.0, -0.875), (0.875, 0.25, -0.875), (0.75, 0.25, -0.875), (0.75, 1.0, -0.625), (0.875, 1.0, -0.625), (0.75, 0.25, -0.625), (0.875, 0.25, -0.625)], [], [(3, 6, 4, 1), (2, 3, 1, 0), (7, 2, 0, 5), (6, 7, 5, 4), (5, 0, 1, 4), (6, 3, 2, 7)])
_uv = me_thinpillar2.uv_layers.new(name='UVMap')
_uv.uv.foreach_set('vector', [0.7231, 0.0, 0.7154, 0.0, 0.7154, 0.04, 0.7231, 0.04, 0.7269, 0.0, 0.7231, 0.0, 0.7231, 0.04, 0.7269, 0.04, 0.7346, 0.0, 0.7269, 0.0, 0.7269, 0.04, 0.7346, 0.04, 0.7154, 0.0, 0.7115, 0.0, 0.7115, 0.04, 0.7154, 0.04, 0.7154, 0.04667, 0.7231, 0.04667, 0.7231, 0.04, 0.7154, 0.04, 0.7231, 0.04, 0.7308, 0.04, 0.7308, 0.04667, 0.7231, 0.04667])
me_thinpillar2.materials.append(mat_m_fb1cc190_ff4e_258d_9069_0069320e3738)
me_thinpillar2.update()
me_thinpillar2.normals_split_custom_set([tuple(v) for v in zip(*[iter([-1.0, 0.0, 0.0, -1.0, 0.0, 0.0, -1.0, 0.0, 0.0, -1.0, 0.0, 0.0, 0.0, 0.0, -1.0, 0.0, 0.0, -1.0, 0.0, 0.0, -1.0, 0.0, 0.0, -1.0, 1.0, 0.0, 0.0, 1.0, 0.0, 0.0, 1.0, 0.0, 0.0, 1.0, 0.0, 0.0, 0.0, 0.0, 1.0, 0.0, 0.0, 1.0, 0.0, 0.0, 1.0, 0.0, 0.0, 1.0, 0.0, 1.0, 0.0, 0.0, 1.0, 0.0, 0.0, 1.0, 0.0, 0.0, 1.0, 0.0, 0.0, -1.0, 0.0, 0.0, -1.0, 0.0, 0.0, -1.0, 0.0, 0.0, -1.0, 0.0])] * 3)])
me_top1 = bpy.data.meshes.new('top1')
me_top1.from_pydata([(-0.0625, 1.75, 0.9688), (-0.0625, 1.75, 0.03125), (-0.0625, 1.25, 0.9688), (-0.0625, 1.25, 0.03125), (-0.9375, 1.75, 0.03125), (-0.9375, 1.75, 0.9688), (-0.9375, 1.25, 0.03125), (-0.9375, 1.25, 0.9688)], [], [(3, 6, 4, 1), (2, 3, 1, 0), (7, 2, 0, 5), (6, 7, 5, 4), (5, 0, 1, 4), (6, 3, 2, 7)])
_uv = me_top1.uv_layers.new(name='UVMap')
_uv.uv.foreach_set('vector', [0.8731, 0.8733, 0.8462, 0.8733, 0.8462, 0.9, 0.8731, 0.9, 0.9019, 0.8733, 0.8731, 0.8733, 0.8731, 0.9, 0.9019, 0.9, 0.9288, 0.8733, 0.9019, 0.8733, 0.9019, 0.9, 0.9288, 0.9, 0.8462, 0.8733, 0.8173, 0.8733, 0.8173, 0.9, 0.8462, 0.9, 0.8462, 0.95, 0.8731, 0.95, 0.8731, 0.9, 0.8462, 0.9, 0.8731, 0.9, 0.9, 0.9, 0.9, 0.95, 0.8731, 0.95])
me_top1.materials.append(mat_m_fb1cc190_ff4e_258d_9069_0069320e3738)
me_top1.update()
me_top1.normals_split_custom_set([tuple(v) for v in zip(*[iter([0.0, 0.0, -1.0, 0.0, 0.0, -1.0, 0.0, 0.0, -1.0, 0.0, 0.0, -1.0, 1.0, 0.0, 0.0, 1.0, 0.0, 0.0, 1.0, 0.0, 0.0, 1.0, 0.0, 0.0, 0.0, 0.0, 1.0, 0.0, 0.0, 1.0, 0.0, 0.0, 1.0, 0.0, 0.0, 1.0, -1.0, 0.0, 0.0, -1.0, 0.0, 0.0, -1.0, 0.0, 0.0, -1.0, 0.0, 0.0, 0.0, 1.0, 0.0, 0.0, 1.0, 0.0, 0.0, 1.0, 0.0, 0.0, 1.0, 0.0, 0.0, -1.0, 0.0, 0.0, -1.0, 0.0, 0.0, -1.0, 0.0, 0.0, -1.0, 0.0])] * 3)])
me_top2 = bpy.data.meshes.new('top2')
me_top2.from_pydata([(2.062, 1.75, 0.03125), (2.062, 1.75, 0.9688), (2.062, 1.25, 0.03125), (2.062, 1.25, 0.9688), (2.938, 1.75, 0.9688), (2.938, 1.75, 0.03125), (2.938, 1.25, 0.9688), (2.938, 1.25, 0.03125)], [], [(3, 6, 4, 1), (2, 3, 1, 0), (7, 2, 0, 5), (6, 7, 5, 4), (5, 0, 1, 4), (6, 3, 2, 7)])
_uv = me_top2.uv_layers.new(name='UVMap')
_uv.uv.foreach_set('vector', [0.7365, 0.8733, 0.7096, 0.8733, 0.7096, 0.9, 0.7365, 0.9, 0.7654, 0.8733, 0.7365, 0.8733, 0.7365, 0.9, 0.7654, 0.9, 0.7923, 0.8733, 0.7654, 0.8733, 0.7654, 0.9, 0.7923, 0.9, 0.7096, 0.8733, 0.6808, 0.8733, 0.6808, 0.9, 0.7096, 0.9, 0.7096, 0.95, 0.7365, 0.95, 0.7365, 0.9, 0.7096, 0.9, 0.7365, 0.9, 0.7635, 0.9, 0.7635, 0.95, 0.7365, 0.95])
me_top2.materials.append(mat_m_fb1cc190_ff4e_258d_9069_0069320e3738)
me_top2.update()
me_top2.normals_split_custom_set([tuple(v) for v in zip(*[iter([0.0, 0.0, 1.0, 0.0, 0.0, 1.0, 0.0, 0.0, 1.0, 0.0, 0.0, 1.0, -1.0, 0.0, 0.0, -1.0, 0.0, 0.0, -1.0, 0.0, 0.0, -1.0, 0.0, 0.0, 0.0, 0.0, -1.0, 0.0, 0.0, -1.0, 0.0, 0.0, -1.0, 0.0, 0.0, -1.0, 1.0, 0.0, 0.0, 1.0, 0.0, 0.0, 1.0, 0.0, 0.0, 1.0, 0.0, 0.0, 0.0, 1.0, 0.0, 0.0, 1.0, 0.0, 0.0, 1.0, 0.0, 0.0, 1.0, 0.0, 0.0, -1.0, 0.0, 0.0, -1.0, 0.0, 0.0, -1.0, 0.0, 0.0, -1.0, 0.0])] * 3)])
me_wall1 = bpy.data.meshes.new('wall1')
me_wall1.from_pydata([(0.875, 3.0, 0.125), (0.875, 3.0, 0.0), (0.875, 2.0, 0.125), (0.875, 2.0, 0.0), (0.0, 3.0, 0.0), (0.0, 3.0, 0.125), (0.0, 2.0, 0.0), (0.0, 2.0, 0.125)], [], [(3, 6, 4, 1), (2, 3, 1, 0), (7, 2, 0, 5), (6, 7, 5, 4), (5, 0, 1, 4), (6, 3, 2, 7)])
_uv = me_wall1.uv_layers.new(name='UVMap')
_uv.uv.foreach_set('vector', [0.6904, 0.5767, 0.6635, 0.5767, 0.6635, 0.63, 0.6904, 0.63, 0.6981, 0.5767, 0.6942, 0.5767, 0.6942, 0.63, 0.6981, 0.63, 0.6635, 0.5767, 0.6904, 0.5767, 0.6904, 0.63, 0.6635, 0.63, 0.6981, 0.5767, 0.6942, 0.5767, 0.6942, 0.63, 0.6981, 0.63, 0.6442, 0.63, 0.6481, 0.63, 0.6481, 0.5833, 0.6442, 0.5833, 0.7442, 0.5167, 0.7712, 0.5167, 0.7712, 0.5233, 0.7442, 0.5233])
me_wall1.materials.append(mat_m_fb1cc190_ff4e_258d_9069_0069320e3738)
me_wall1.update()
me_wall1.normals_split_custom_set([tuple(v) for v in zip(*[iter([0.0, 0.0, -1.0, 0.0, 0.0, -1.0, 0.0, 0.0, -1.0, 0.0, 0.0, -1.0, 1.0, 0.0, 0.0, 1.0, 0.0, 0.0, 1.0, 0.0, 0.0, 1.0, 0.0, 0.0, 0.0, 0.0, 1.0, 0.0, 0.0, 1.0, 0.0, 0.0, 1.0, 0.0, 0.0, 1.0, -1.0, 0.0, 0.0, -1.0, 0.0, 0.0, -1.0, 0.0, 0.0, -1.0, 0.0, 0.0, 0.0, 1.0, 0.0, 0.0, 1.0, 0.0, 0.0, 1.0, 0.0, 0.0, 1.0, 0.0, 0.0, -1.0, 0.0, 0.0, -1.0, 0.0, 0.0, -1.0, 0.0, 0.0, -1.0, 0.0])] * 3)])
me_wall2 = bpy.data.meshes.new('wall2')
me_wall2.from_pydata([(0.875, 3.0, 0.875), (1.0, 3.0, 0.875), (0.875, 2.0, 0.875), (1.0, 2.0, 0.875), (1.0, 3.0, 0.0), (0.875, 3.0, 0.0), (1.0, 2.0, 0.0), (0.875, 2.0, 0.0)], [], [(3, 6, 4, 1), (2, 3, 1, 0), (7, 2, 0, 5), (6, 7, 5, 4), (5, 0, 1, 4), (6, 3, 2, 7)])
_uv = me_wall2.uv_layers.new(name='UVMap')
_uv.uv.foreach_set('vector', [0.6904, 0.5767, 0.6635, 0.5767, 0.6635, 0.63, 0.6904, 0.63, 0.6942, 0.5767, 0.6981, 0.5767, 0.6981, 0.63, 0.6942, 0.63, 0.6635, 0.5767, 0.6904, 0.5767, 0.6904, 0.63, 0.6635, 0.63, 0.6981, 0.5767, 0.6942, 0.5767, 0.6942, 0.63, 0.6981, 0.63, 0.6442, 0.63, 0.6481, 0.63, 0.6481, 0.5833, 0.6442, 0.5833, 0.7442, 0.5167, 0.7712, 0.5167, 0.7712, 0.5233, 0.7442, 0.5233])
me_wall2.materials.append(mat_m_fb1cc190_ff4e_258d_9069_0069320e3738)
me_wall2.update()
me_wall2.normals_split_custom_set([tuple(v) for v in zip(*[iter([1.0, 0.0, 0.0, 1.0, 0.0, 0.0, 1.0, 0.0, 0.0, 1.0, 0.0, 0.0, 0.0, 0.0, 1.0, 0.0, 0.0, 1.0, 0.0, 0.0, 1.0, 0.0, 0.0, 1.0, -1.0, 0.0, 0.0, -1.0, 0.0, 0.0, -1.0, 0.0, 0.0, -1.0, 0.0, 0.0, 0.0, 0.0, -1.0, 0.0, 0.0, -1.0, 0.0, 0.0, -1.0, 0.0, 0.0, -1.0, 0.0, 1.0, 0.0, 0.0, 1.0, 0.0, 0.0, 1.0, 0.0, 0.0, 1.0, 0.0, 0.0, -1.0, 0.0, 0.0, -1.0, 0.0, 0.0, -1.0, 0.0, 0.0, -1.0, 0.0])] * 3)])
me_wall3 = bpy.data.meshes.new('wall3')
me_wall3.from_pydata([(1.0, 3.0, 1.0), (1.0, 3.0, 0.875), (1.0, 2.0, 1.0), (1.0, 2.0, 0.875), (0.125, 3.0, 0.875), (0.125, 3.0, 1.0), (0.125, 2.0, 0.875), (0.125, 2.0, 1.0)], [], [(3, 6, 4, 1), (2, 3, 1, 0), (7, 2, 0, 5), (6, 7, 5, 4), (5, 0, 1, 4), (6, 3, 2, 7)])
_uv = me_wall3.uv_layers.new(name='UVMap')
_uv.uv.foreach_set('vector', [0.6635, 0.5767, 0.6904, 0.5767, 0.6904, 0.63, 0.6635, 0.63, 0.6981, 0.5767, 0.6942, 0.5767, 0.6942, 0.63, 0.6981, 0.63, 0.6904, 0.5767, 0.6635, 0.5767, 0.6635, 0.63, 0.6904, 0.63, 0.6981, 0.5767, 0.6942, 0.5767, 0.6942, 0.63, 0.6981, 0.63, 0.6442, 0.63, 0.6481, 0.63, 0.6481, 0.5833, 0.6442, 0.5833, 0.7442, 0.5167, 0.7712, 0.5167, 0.7712, 0.5233, 0.7442, 0.5233])
me_wall3.materials.append(mat_m_fb1cc190_ff4e_258d_9069_0069320e3738)
me_wall3.update()
me_wall3.normals_split_custom_set([tuple(v) for v in zip(*[iter([0.0, 0.0, -1.0, 0.0, 0.0, -1.0, 0.0, 0.0, -1.0, 0.0, 0.0, -1.0, 1.0, 0.0, 0.0, 1.0, 0.0, 0.0, 1.0, 0.0, 0.0, 1.0, 0.0, 0.0, 0.0, 0.0, 1.0, 0.0, 0.0, 1.0, 0.0, 0.0, 1.0, 0.0, 0.0, 1.0, -1.0, 0.0, 0.0, -1.0, 0.0, 0.0, -1.0, 0.0, 0.0, -1.0, 0.0, 0.0, 0.0, 1.0, 0.0, 0.0, 1.0, 0.0, 0.0, 1.0, 0.0, 0.0, 1.0, 0.0, 0.0, -1.0, 0.0, 0.0, -1.0, 0.0, 0.0, -1.0, 0.0, 0.0, -1.0, 0.0])] * 3)])
me_wall4 = bpy.data.meshes.new('wall4')
me_wall4.from_pydata([(0.125, 3.0, 0.125), (0.0, 3.0, 0.125), (0.125, 2.0, 0.125), (0.0, 2.0, 0.125), (-1.665e-16, 3.0, 1.0), (0.125, 3.0, 1.0), (-1.665e-16, 2.0, 1.0), (0.125, 2.0, 1.0)], [], [(3, 6, 4, 1), (2, 3, 1, 0), (7, 2, 0, 5), (6, 7, 5, 4), (5, 0, 1, 4), (6, 3, 2, 7)])
_uv = me_wall4.uv_layers.new(name='UVMap')
_uv.uv.foreach_set('vector', [0.6904, 0.5767, 0.6635, 0.5767, 0.6635, 0.63, 0.6904, 0.63, 0.6981, 0.5767, 0.6942, 0.5767, 0.6942, 0.63, 0.6981, 0.63, 0.6635, 0.5767, 0.6904, 0.5767, 0.6904, 0.63, 0.6635, 0.63, 0.6981, 0.5767, 0.6942, 0.5767, 0.6942, 0.63, 0.6981, 0.63, 0.6442, 0.63, 0.6481, 0.63, 0.6481, 0.5833, 0.6442, 0.5833, 0.7442, 0.5167, 0.7712, 0.5167, 0.7712, 0.5233, 0.7442, 0.5233])
me_wall4.materials.append(mat_m_fb1cc190_ff4e_258d_9069_0069320e3738)
me_wall4.update()
me_wall4.normals_split_custom_set([tuple(v) for v in zip(*[iter([-1.0, 0.0, -1.903e-16, -1.0, 0.0, -1.903e-16, -1.0, 0.0, -1.903e-16, -1.0, 0.0, -1.903e-16, 0.0, 0.0, -1.0, 0.0, 0.0, -1.0, 0.0, 0.0, -1.0, 0.0, 0.0, -1.0, 1.0, 0.0, 0.0, 1.0, 0.0, 0.0, 1.0, 0.0, 0.0, 1.0, 0.0, 0.0, 0.0, 0.0, 1.0, 0.0, 0.0, 1.0, 0.0, 0.0, 1.0, 0.0, 0.0, 1.0, 0.0, 1.0, 4.568e-15, 0.0, 1.0, 4.568e-15, 0.0, 1.0, 4.568e-15, 0.0, 1.0, 4.568e-15, 0.0, -1.0, 0.0, 0.0, -1.0, 0.0, 0.0, -1.0, 0.0, 0.0, -1.0, 0.0])] * 3)])
me_rod = bpy.data.meshes.new('rod')
me_rod.from_pydata([(2.062, 1.438, 0.5625), (2.062, 1.438, 0.4375), (2.062, 1.312, 0.5625), (2.062, 1.312, 0.4375), (-0.0625, 1.438, 0.4375), (-0.0625, 1.438, 0.5625), (-0.0625, 1.312, 0.4375), (-0.0625, 1.312, 0.5625)], [], [(3, 6, 4, 1), (2, 3, 1, 0), (7, 2, 0, 5), (6, 7, 5, 4), (5, 0, 1, 4), (6, 3, 2, 7)])
_uv = me_rod.uv_layers.new(name='UVMap')
_uv.uv.foreach_set('vector', [0.7288, 0.75, 0.6635, 0.75, 0.6635, 0.7567, 0.7288, 0.7567, 0.7327, 0.75, 0.7288, 0.75, 0.7288, 0.7567, 0.7327, 0.7567, 0.7981, 0.75, 0.7327, 0.75, 0.7327, 0.7567, 0.7981, 0.7567, 0.6635, 0.75, 0.6596, 0.75, 0.6596, 0.7567, 0.6635, 0.7567, 0.6635, 0.7633, 0.7288, 0.7633, 0.7288, 0.7567, 0.6635, 0.7567, 0.7288, 0.7567, 0.7942, 0.7567, 0.7942, 0.7633, 0.7288, 0.7633])
me_rod.materials.append(mat_m_fb1cc190_ff4e_258d_9069_0069320e3738)
me_rod.update()
me_rod.normals_split_custom_set([tuple(v) for v in zip(*[iter([0.0, 0.0, -1.0, 0.0, 0.0, -1.0, 0.0, 0.0, -1.0, 0.0, 0.0, -1.0, 1.0, 0.0, 0.0, 1.0, 0.0, 0.0, 1.0, 0.0, 0.0, 1.0, 0.0, 0.0, 0.0, 0.0, 1.0, 0.0, 0.0, 1.0, 0.0, 0.0, 1.0, 0.0, 0.0, 1.0, -1.0, 0.0, 0.0, -1.0, 0.0, 0.0, -1.0, 0.0, 0.0, -1.0, 0.0, 0.0, 0.0, 1.0, 0.0, 0.0, 1.0, 0.0, 0.0, 1.0, 0.0, 0.0, 1.0, 0.0, 0.0, -1.0, 0.0, 0.0, -1.0, 0.0, 0.0, -1.0, 0.0, 0.0, -1.0, 0.0])] * 3)])
me_rod1 = bpy.data.meshes.new('rod1')
me_rod1.from_pydata([(-0.03125, -0.03125, 0.0), (0.03125, -0.03125, 0.0), (-0.03125, 0.03125, 0.0), (0.03125, 0.03125, 0.0), (-0.03125, 0.03125, 0.0), (-0.03125, -0.03125, 0.0), (0.03125, -0.03125, 0.0), (0.03125, 0.03125, 0.0), (-0.03125, 0.03125, 0.6874), (-0.03125, -0.03125, 0.6874), (0.03125, -0.03125, 0.6874), (0.03125, 0.03125, 0.6874)], [], [(0, 2, 3, 1), (5, 6, 10, 9), (0, 1, 6, 5), (1, 3, 7, 6), (2, 0, 5, 4), (3, 2, 4, 7), (9, 10, 11, 8), (6, 7, 11, 10), (4, 5, 9, 8), (7, 4, 8, 11)])
_uv = me_rod1.uv_layers.new(name='UVMap')
_uv.uv.foreach_set('vector', [0.0, 0.0, 0.0, 1.0, 1.0, 1.0, 1.0, 0.0, 0.7256, 0.7626, 0.7256, 0.7512, 0.7672, 0.7512, 0.7672, 0.7626, 0.0, 0.0, 1.0, 0.0, 1.0, 0.0, 0.0, 0.0, 1.0, 0.0, 1.0, 1.0, 1.0, 1.0, 1.0, 0.0, 0.0, 1.0, 0.0, 0.0, 0.0, 0.0, 0.0, 1.0, 1.0, 1.0, 0.0, 1.0, 0.0, 1.0, 1.0, 1.0, 9.978e-05, 0.9999, 9.978e-05, 9.978e-05, 0.9999, 9.978e-05, 0.9999, 0.9999, 0.6949, 0.7624, 0.6949, 0.751, 0.7366, 0.751, 0.7366, 0.7624, 0.671, 0.7625, 0.671, 0.7511, 0.7127, 0.7511, 0.7127, 0.7625, 0.7493, 0.7631, 0.7493, 0.7517, 0.7909, 0.7517, 0.7909, 0.7631])
me_rod1.materials.append(mat_m_fb1cc190_ff4e_258d_9069_0069320e3738)
me_rod1.update()
me_rod1_001 = bpy.data.meshes.new('rod1.001')
me_rod1_001.from_pydata([(-0.03125, -0.03125, 0.0), (0.03125, -0.03125, 0.0), (-0.03125, 0.03125, 0.0), (0.03125, 0.03125, 0.0), (-0.03125, 0.03125, 0.0), (-0.03125, -0.03125, 0.0), (0.03125, -0.03125, 0.0), (0.03125, 0.03125, 0.0), (-0.03125, 0.03125, 0.6874), (-0.03125, -0.03125, 0.6874), (0.03125, -0.03125, 0.6874), (0.03125, 0.03125, 0.6874)], [], [(0, 2, 3, 1), (5, 6, 10, 9), (0, 1, 6, 5), (1, 3, 7, 6), (2, 0, 5, 4), (3, 2, 4, 7), (9, 10, 11, 8), (6, 7, 11, 10), (4, 5, 9, 8), (7, 4, 8, 11)])
_uv = me_rod1_001.uv_layers.new(name='UVMap')
_uv.uv.foreach_set('vector', [0.0, 0.0, 0.0, 1.0, 1.0, 1.0, 1.0, 0.0, 0.7256, 0.7626, 0.7256, 0.7512, 0.7672, 0.7512, 0.7672, 0.7626, 0.0, 0.0, 1.0, 0.0, 1.0, 0.0, 0.0, 0.0, 1.0, 0.0, 1.0, 1.0, 1.0, 1.0, 1.0, 0.0, 0.0, 1.0, 0.0, 0.0, 0.0, 0.0, 0.0, 1.0, 1.0, 1.0, 0.0, 1.0, 0.0, 1.0, 1.0, 1.0, 9.978e-05, 0.9999, 9.978e-05, 9.978e-05, 0.9999, 9.978e-05, 0.9999, 0.9999, 0.6949, 0.7624, 0.6949, 0.751, 0.7366, 0.751, 0.7366, 0.7624, 0.671, 0.7625, 0.671, 0.7511, 0.7127, 0.7511, 0.7127, 0.7625, 0.7493, 0.7631, 0.7493, 0.7517, 0.7909, 0.7517, 0.7909, 0.7631])
me_rod1_001.materials.append(mat_m_fb1cc190_ff4e_258d_9069_0069320e3738)
me_rod1_001.update()
me_rod1_002 = bpy.data.meshes.new('rod1.002')
me_rod1_002.from_pydata([(-0.03125, -0.03125, 0.0), (0.03125, -0.03125, 0.0), (-0.03125, 0.03125, 0.0), (0.03125, 0.03125, 0.0), (-0.03125, 0.03125, 0.0), (-0.03125, -0.03125, 0.0), (0.03125, -0.03125, 0.0), (0.03125, 0.03125, 0.0), (-0.03125, 0.03125, 0.6874), (-0.03125, -0.03125, 0.6874), (0.03125, -0.03125, 0.6874), (0.03125, 0.03125, 0.6874)], [], [(0, 2, 3, 1), (5, 6, 10, 9), (0, 1, 6, 5), (1, 3, 7, 6), (2, 0, 5, 4), (3, 2, 4, 7), (9, 10, 11, 8), (6, 7, 11, 10), (4, 5, 9, 8), (7, 4, 8, 11)])
_uv = me_rod1_002.uv_layers.new(name='UVMap')
_uv.uv.foreach_set('vector', [0.0, 0.0, 0.0, 1.0, 1.0, 1.0, 1.0, 0.0, 0.7256, 0.7626, 0.7256, 0.7512, 0.7672, 0.7512, 0.7672, 0.7626, 0.0, 0.0, 1.0, 0.0, 1.0, 0.0, 0.0, 0.0, 1.0, 0.0, 1.0, 1.0, 1.0, 1.0, 1.0, 0.0, 0.0, 1.0, 0.0, 0.0, 0.0, 0.0, 0.0, 1.0, 1.0, 1.0, 0.0, 1.0, 0.0, 1.0, 1.0, 1.0, 9.978e-05, 0.9999, 9.978e-05, 9.978e-05, 0.9999, 9.978e-05, 0.9999, 0.9999, 0.6949, 0.7624, 0.6949, 0.751, 0.7366, 0.751, 0.7366, 0.7624, 0.671, 0.7625, 0.671, 0.7511, 0.7127, 0.7511, 0.7127, 0.7625, 0.7493, 0.7631, 0.7493, 0.7517, 0.7909, 0.7517, 0.7909, 0.7631])
me_rod1_002.materials.append(mat_m_fb1cc190_ff4e_258d_9069_0069320e3738)
me_rod1_002.update()
me_rod1_003 = bpy.data.meshes.new('rod1.003')
me_rod1_003.from_pydata([(-0.03125, -0.03125, 0.0), (0.03125, -0.03125, 0.0), (-0.03125, 0.03125, 0.0), (0.03125, 0.03125, 0.0), (-0.03125, 0.03125, 0.0), (-0.03125, -0.03125, 0.0), (0.03125, -0.03125, 0.0), (0.03125, 0.03125, 0.0), (-0.03125, 0.03125, 0.6874), (-0.03125, -0.03125, 0.6874), (0.03125, -0.03125, 0.6874), (0.03125, 0.03125, 0.6874)], [], [(0, 2, 3, 1), (5, 6, 10, 9), (0, 1, 6, 5), (1, 3, 7, 6), (2, 0, 5, 4), (3, 2, 4, 7), (9, 10, 11, 8), (6, 7, 11, 10), (4, 5, 9, 8), (7, 4, 8, 11)])
_uv = me_rod1_003.uv_layers.new(name='UVMap')
_uv.uv.foreach_set('vector', [0.0, 0.0, 0.0, 1.0, 1.0, 1.0, 1.0, 0.0, 0.7256, 0.7626, 0.7256, 0.7512, 0.7672, 0.7512, 0.7672, 0.7626, 0.0, 0.0, 1.0, 0.0, 1.0, 0.0, 0.0, 0.0, 1.0, 0.0, 1.0, 1.0, 1.0, 1.0, 1.0, 0.0, 0.0, 1.0, 0.0, 0.0, 0.0, 0.0, 0.0, 1.0, 1.0, 1.0, 0.0, 1.0, 0.0, 1.0, 1.0, 1.0, 9.978e-05, 0.9999, 9.978e-05, 9.978e-05, 0.9999, 9.978e-05, 0.9999, 0.9999, 0.6949, 0.7624, 0.6949, 0.751, 0.7366, 0.751, 0.7366, 0.7624, 0.671, 0.7625, 0.671, 0.7511, 0.7127, 0.7511, 0.7127, 0.7625, 0.7493, 0.7631, 0.7493, 0.7517, 0.7909, 0.7517, 0.7909, 0.7631])
me_rod1_003.materials.append(mat_m_fb1cc190_ff4e_258d_9069_0069320e3738)
me_rod1_003.update()
me_rod1_004 = bpy.data.meshes.new('rod1.004')
me_rod1_004.from_pydata([(-0.03125, -0.03125, 0.0), (0.03125, -0.03125, 0.0), (-0.03125, 0.03125, 0.0), (0.03125, 0.03125, 0.0), (-0.03125, 0.03125, 0.0), (-0.03125, -0.03125, 0.0), (0.03125, -0.03125, 0.0), (0.03125, 0.03125, 0.0), (-0.03125, 0.03125, 0.6874), (-0.03125, -0.03125, 0.6874), (0.03125, -0.03125, 0.6874), (0.03125, 0.03125, 0.6874)], [], [(0, 2, 3, 1), (5, 6, 10, 9), (0, 1, 6, 5), (1, 3, 7, 6), (2, 0, 5, 4), (3, 2, 4, 7), (9, 10, 11, 8), (6, 7, 11, 10), (4, 5, 9, 8), (7, 4, 8, 11)])
_uv = me_rod1_004.uv_layers.new(name='UVMap')
_uv.uv.foreach_set('vector', [0.0, 0.0, 0.0, 1.0, 1.0, 1.0, 1.0, 0.0, 0.7256, 0.7626, 0.7256, 0.7512, 0.7672, 0.7512, 0.7672, 0.7626, 0.0, 0.0, 1.0, 0.0, 1.0, 0.0, 0.0, 0.0, 1.0, 0.0, 1.0, 1.0, 1.0, 1.0, 1.0, 0.0, 0.0, 1.0, 0.0, 0.0, 0.0, 0.0, 0.0, 1.0, 1.0, 1.0, 0.0, 1.0, 0.0, 1.0, 1.0, 1.0, 9.978e-05, 0.9999, 9.978e-05, 9.978e-05, 0.9999, 9.978e-05, 0.9999, 0.9999, 0.6949, 0.7624, 0.6949, 0.751, 0.7366, 0.751, 0.7366, 0.7624, 0.671, 0.7625, 0.671, 0.7511, 0.7127, 0.7511, 0.7127, 0.7625, 0.7493, 0.7631, 0.7493, 0.7517, 0.7909, 0.7517, 0.7909, 0.7631])
me_rod1_004.materials.append(mat_m_fb1cc190_ff4e_258d_9069_0069320e3738)
me_rod1_004.update()
me_octagon = bpy.data.meshes.new('octagon')
me_octagon.from_pydata([(0.0, 0.4062, 0.0), (-0.2873, 0.2873, 0.0), (-0.4062, 0.0, 0.0), (-0.2873, -0.2873, 0.0), (0.0, -0.4062, 0.0), (0.2873, -0.2873, 0.0), (0.4062, 0.0, 0.0), (0.2873, 0.2873, 0.0), (-0.2394, 0.2394, 0.0), (0.0, 0.3386, 0.0), (-0.3386, 0.0, 0.0), (-0.2394, -0.2394, 0.0), (0.0, -0.3386, 0.0), (0.2394, -0.2394, 0.0), (0.3386, 0.0, 0.0), (0.2394, 0.2394, 0.0), (-0.2394, 0.2394, 0.1875), (0.0, 0.3386, 0.1875), (-0.3386, 0.0, 0.1875), (-0.2394, -0.2394, 0.1875), (0.0, -0.3386, 0.1875), (0.2394, -0.2394, 0.1875), (0.3386, 0.0, 0.1875), (0.2394, 0.2394, 0.1875), (-0.2873, 0.2873, 0.1875), (0.0, 0.4062, 0.1875), (-0.4062, 0.0, 0.1875), (-0.2873, -0.2873, 0.1875), (0.0, -0.4062, 0.1875), (0.2873, -0.2873, 0.1875), (0.4062, 0.0, 0.1875), (0.2873, 0.2873, 0.1875), (-0.2394, 0.2394, -0.1875), (0.0, 0.3386, -0.1875), (-0.3386, 0.0, -0.1875), (-0.2394, -0.2394, -0.1875), (0.0, -0.3386, -0.1875), (0.2394, -0.2394, -0.1875), (0.3386, 0.0, -0.1875), (0.2394, 0.2394, -0.1875), (-0.2873, 0.2873, -0.1875), (0.0, 0.4062, -0.1875), (-0.4062, 0.0, -0.1875), (-0.2873, -0.2873, -0.1875), (0.0, -0.4062, -0.1875), (0.2873, -0.2873, -0.1875), (0.4062, 0.0, -0.1875), (0.2873, 0.2873, -0.1875), (-0.2394, 0.2394, 0.0), (0.0, 0.3386, 0.0), (-0.3386, 0.0, 0.0), (0.3386, 0.0, 0.0), (0.2394, 0.2394, 0.0), (1.374, 0.4708, -1.655), (1.374, 0.4708, -1.593), (1.374, 0.5333, -1.655), (1.374, 0.5333, -1.593)], [(8, 48), (9, 49), (10, 50), (14, 51), (15, 52)], [(10, 11, 35, 34), (2, 1, 40, 42), (8, 10, 34, 32), (1, 0, 41, 40), (0, 7, 47, 41), (9, 8, 32, 33), (15, 9, 33, 39), (7, 6, 46, 47), (16, 17, 25, 24), (18, 16, 24, 26), (19, 18, 26, 27), (20, 19, 27, 28), (21, 20, 28, 29), (22, 21, 29, 30), (23, 22, 30, 31), (17, 23, 31, 25), (6, 7, 31, 30), (9, 15, 23, 17), (8, 9, 17, 16), (7, 0, 25, 31), (0, 1, 24, 25), (10, 8, 16, 18), (1, 2, 26, 24), (11, 10, 18, 19), (2, 3, 27, 26), (12, 11, 19, 20), (3, 4, 28, 27), (13, 12, 20, 21), (4, 5, 29, 28), (14, 13, 21, 22), (5, 6, 30, 29), (15, 14, 22, 23), (32, 40, 41, 33), (34, 42, 40, 32), (35, 43, 42, 34), (36, 44, 43, 35), (37, 45, 44, 36), (38, 46, 45, 37), (39, 47, 46, 38), (33, 41, 47, 39), (3, 2, 42, 43), (11, 12, 36, 35), (4, 3, 43, 44), (12, 13, 37, 36), (5, 4, 44, 45), (13, 14, 38, 37), (6, 5, 45, 46), (14, 15, 39, 38), (53, 54, 56, 55)])
_uv = me_octagon.uv_layers.new(name='UVMap')
_uv.uv.foreach_set('vector', [0.7667, 0.7893, 0.7295, 0.7893, 0.7295, 0.7737, 0.7667, 0.7737, 0.7031, 0.7893, 0.6715, 0.7893, 0.6715, 0.7737, 0.7031, 0.7737, 0.7614, 0.79, 0.7351, 0.79, 0.7351, 0.7745, 0.7614, 0.7745, 0.6715, 0.7893, 0.6268, 0.7893, 0.6268, 0.7737, 0.6715, 0.7737, 0.6912, 0.7899, 0.6596, 0.7899, 0.6596, 0.7743, 0.6912, 0.7743, 0.7987, 0.79, 0.7614, 0.79, 0.7614, 0.7745, 0.7987, 0.7745, 0.7499, 0.7877, 0.7236, 0.7877, 0.7236, 0.7721, 0.7499, 0.7721, 0.6596, 0.7899, 0.6149, 0.7899, 0.6149, 0.7743, 0.6596, 0.7743, 0.6747, 0.788, 0.6448, 0.7875, 0.6217, 0.7755, 0.6575, 0.7763, 0.7045, 0.7884, 0.6747, 0.788, 0.6575, 0.7763, 0.6934, 0.777, 0.7344, 0.7889, 0.7045, 0.7884, 0.6934, 0.777, 0.7292, 0.7778, 0.7643, 0.7893, 0.7344, 0.7889, 0.7292, 0.7778, 0.765, 0.7785, 0.6486, 0.7997, 0.6187, 0.7992, 0.6194, 0.7884, 0.6552, 0.7892, 0.6784, 0.8001, 0.6486, 0.7997, 0.6552, 0.7892, 0.691, 0.7899, 0.7083, 0.8006, 0.6784, 0.8001, 0.691, 0.7899, 0.7268, 0.7906, 0.7382, 0.8011, 0.7083, 0.8006, 0.7268, 0.7906, 0.7626, 0.7914, 0.6149, 0.7899, 0.6596, 0.7899, 0.6596, 0.8054, 0.6149, 0.8054, 0.7236, 0.7877, 0.7499, 0.7877, 0.7499, 0.8032, 0.7236, 0.8032, 0.7614, 0.79, 0.7987, 0.79, 0.7987, 0.8056, 0.7614, 0.8056, 0.6596, 0.7899, 0.6912, 0.7899, 0.6912, 0.8054, 0.6596, 0.8054, 0.6268, 0.7893, 0.6715, 0.7893, 0.6715, 0.8048, 0.6268, 0.8048, 0.7351, 0.79, 0.7614, 0.79, 0.7614, 0.8056, 0.7351, 0.8056, 0.6715, 0.7893, 0.7031, 0.7893, 0.7031, 0.8048, 0.6715, 0.8048, 0.7295, 0.7893, 0.7667, 0.7893, 0.7667, 0.8048, 0.7295, 0.8048, 0.6473, 0.7877, 0.692, 0.7877, 0.692, 0.8032, 0.6473, 0.8032, 0.7031, 0.7893, 0.7295, 0.7893, 0.7295, 0.8048, 0.7031, 0.8048, 0.692, 0.7877, 0.7236, 0.7877, 0.7236, 0.8032, 0.692, 0.8032, 0.7175, 0.7899, 0.7548, 0.7899, 0.7548, 0.8054, 0.7175, 0.8054, 0.6588, 0.79, 0.7035, 0.79, 0.7035, 0.8056, 0.6588, 0.8056, 0.6912, 0.7899, 0.7175, 0.7899, 0.7175, 0.8054, 0.6912, 0.8054, 0.7035, 0.79, 0.7351, 0.79, 0.7351, 0.8056, 0.7035, 0.8056, 0.7499, 0.7877, 0.7872, 0.7877, 0.7872, 0.8032, 0.7499, 0.8032, 0.7453, 0.7901, 0.7639, 0.8017, 0.7308, 0.8017, 0.7175, 0.7901, 0.773, 0.7901, 0.797, 0.8017, 0.7639, 0.8017, 0.7453, 0.7901, 0.7062, 0.7767, 0.6928, 0.7883, 0.6597, 0.7883, 0.6784, 0.7767, 0.7339, 0.7767, 0.7259, 0.7883, 0.6928, 0.7883, 0.7062, 0.7767, 0.7617, 0.7767, 0.759, 0.7883, 0.7259, 0.7883, 0.7339, 0.7767, 0.7894, 0.7767, 0.7921, 0.7883, 0.759, 0.7883, 0.7617, 0.7767, 0.6897, 0.7901, 0.6977, 0.8017, 0.6646, 0.8017, 0.662, 0.7901, 0.7175, 0.7901, 0.7308, 0.8017, 0.6977, 0.8017, 0.6897, 0.7901, 0.692, 0.7877, 0.6473, 0.7877, 0.6473, 0.7721, 0.692, 0.7721, 0.7295, 0.7893, 0.7031, 0.7893, 0.7031, 0.7737, 0.7295, 0.7737, 0.7236, 0.7877, 0.692, 0.7877, 0.692, 0.7721, 0.7236, 0.7721, 0.7548, 0.7899, 0.7175, 0.7899, 0.7175, 0.7743, 0.7548, 0.7743, 0.7035, 0.79, 0.6588, 0.79, 0.6588, 0.7745, 0.7035, 0.7745, 0.7175, 0.7899, 0.6912, 0.7899, 0.6912, 0.7743, 0.7175, 0.7743, 0.7351, 0.79, 0.7035, 0.79, 0.7035, 0.7745, 0.7351, 0.7745, 0.7872, 0.7877, 0.7499, 0.7877, 0.7499, 0.7721, 0.7872, 0.7721, 0.0, 0.0, 1.0, 0.0, 1.0, 1.0, 0.0, 1.0])
me_octagon.materials.append(mat_m_fb1cc190_ff4e_258d_9069_0069320e3738)
me_octagon.update()

# ---- objects
ob_light = bpy.data.objects.new('Light', light_light)
ob_camera = bpy.data.objects.new('Camera', cam_camera)
ob_barrel = bpy.data.objects.new('barrel', me_barrel)
ob_base = bpy.data.objects.new('base', me_base)
ob_base1 = bpy.data.objects.new('base1', me_base1)
ob_base2 = bpy.data.objects.new('base2', me_base2)
ob_bottom = bpy.data.objects.new('bottom', me_bottom)
ob_cover = bpy.data.objects.new('cover', me_cover)
ob_lowhole = bpy.data.objects.new('lowhole', me_lowhole)
ob_red = bpy.data.objects.new('red', me_red)
ob_side1 = bpy.data.objects.new('side1', me_side1)
ob_side2 = bpy.data.objects.new('side2', me_side2)
ob_side3 = bpy.data.objects.new('side3', me_side3)
ob_side4 = bpy.data.objects.new('side4', me_side4)
ob_thinpillar1 = bpy.data.objects.new('thinpillar1', me_thinpillar1)
ob_thinpillar2 = bpy.data.objects.new('thinpillar2', me_thinpillar2)
ob_top1 = bpy.data.objects.new('top1', me_top1)
ob_top2 = bpy.data.objects.new('top2', me_top2)
ob_wall1 = bpy.data.objects.new('wall1', me_wall1)
ob_wall2 = bpy.data.objects.new('wall2', me_wall2)
ob_wall3 = bpy.data.objects.new('wall3', me_wall3)
ob_wall4 = bpy.data.objects.new('wall4', me_wall4)
ob_rod = bpy.data.objects.new('rod', me_rod)
ob_rod1 = bpy.data.objects.new('rod1', me_rod1)
ob_rod1_001 = bpy.data.objects.new('rod1.001', me_rod1_001)
ob_rod1_002 = bpy.data.objects.new('rod1.002', me_rod1_002)
ob_rod1_003 = bpy.data.objects.new('rod1.003', me_rod1_003)
ob_rod1_004 = bpy.data.objects.new('rod1.004', me_rod1_004)
ob_octagon = bpy.data.objects.new('octagon', me_octagon)

# ---- transforms, parenting, visibility, modifiers, constraints
ob_light.location = (4.076, 1.005, 5.904)
ob_light.rotation_euler = (0.6503, 0.05522, 1.866)
ob_light.lock_rotations_4d = False
ob_light.empty_display_type = 'ARROWS'
ob_light.color = (0.0, 0.0, 0.0, 0.0)
ob_light.lineart.crease_threshold = 0.0
ob_camera.location = (7.359, -6.926, 4.958)
ob_camera.rotation_euler = (1.109, 0.0, 0.8149)
ob_camera.lock_rotations_4d = False
ob_camera.empty_display_type = 'ARROWS'
ob_camera.color = (0.0, 0.0, 0.0, 0.0)
ob_camera.display_type = 'WIRE'
ob_camera.lineart.crease_threshold = 0.0
ob_barrel.location = (0.0, 0.0, 0.0)
ob_barrel.rotation_euler = (1.571, -0.0, 0.0)
ob_base.location = (0.0, 0.0, 0.0)
ob_base.rotation_euler = (1.571, -0.0, 0.0)
ob_base1.location = (0.0, 0.0, 0.0)
ob_base1.rotation_euler = (1.571, -0.0, 0.0)
ob_base2.location = (0.0, 0.0, 0.0)
ob_base2.rotation_euler = (1.571, -0.0, 0.0)
ob_bottom.location = (0.0, 0.0, 0.0)
ob_bottom.rotation_euler = (1.571, -0.0, 0.0)
ob_cover.location = (0.0, 0.0, 0.0)
ob_cover.rotation_euler = (1.571, -0.0, 0.0)
ob_lowhole.location = (0.0, 0.0, 0.0)
ob_lowhole.rotation_euler = (1.571, -0.0, 0.0)
ob_red.location = (0.0, 0.0, 0.0)
ob_red.rotation_euler = (1.571, -0.0, 0.0)
ob_side1.location = (0.0, 0.0, 0.0)
ob_side1.rotation_euler = (1.571, -0.0, 0.0)
ob_side2.location = (0.0, 0.0, 0.0)
ob_side2.rotation_euler = (1.571, -0.0, 0.0)
ob_side3.location = (0.0, 0.0, 0.0)
ob_side3.rotation_euler = (1.571, -0.0, 0.0)
ob_side4.location = (0.0, 0.0, 0.0)
ob_side4.rotation_euler = (1.571, -0.0, 0.0)
ob_thinpillar1.location = (0.0, 0.0, 0.0)
ob_thinpillar1.rotation_euler = (1.571, -0.0, 0.0)
ob_thinpillar2.location = (0.0, 0.0, 0.0)
ob_thinpillar2.rotation_euler = (1.571, -0.0, 0.0)
ob_top1.location = (0.0, 0.0, 0.0)
ob_top1.rotation_euler = (1.571, -0.0, 0.0)
ob_top2.location = (0.0, 0.0, 0.0)
ob_top2.rotation_euler = (1.571, -0.0, 0.0)
ob_wall1.location = (0.0, 0.0, 0.0)
ob_wall1.rotation_euler = (1.571, -0.0, 0.0)
ob_wall2.location = (0.0, 0.0, 0.0)
ob_wall2.rotation_euler = (1.571, -0.0, 0.0)
ob_wall3.location = (0.0, 0.0, 0.0)
ob_wall3.rotation_euler = (1.571, -0.0, 0.0)
ob_wall4.location = (0.0, 0.0, 0.0)
ob_wall4.rotation_euler = (1.571, -0.0, 0.0)
ob_rod.location = (0.0, 0.0, 0.0)
ob_rod.rotation_euler = (1.571, -0.0, 0.0)
ob_rod1.location = (1.614, -0.4993, 1.028)
ob_rod1_001.location = (1.614, -0.4993, 1.028)
ob_rod1_002.location = (1.614, -0.1589, 1.374)
ob_rod1_002.rotation_euler = (1.571, -0.0, 0.0)
ob_rod1_003.location = (1.614, -0.2568, 1.618)
ob_rod1_003.rotation_euler = (2.356, -0.0, 0.0)
ob_rod1_004.location = (1.614, -0.2576, 1.132)
ob_rod1_004.rotation_euler = (0.7854, -0.0, 0.0)
ob_octagon.location = (1.624, -0.502, 1.374)
ob_octagon.rotation_euler = (-0.0, 1.571, 0.0)

# ---- collection membership
scene.collection.objects.link(ob_light)
scene.collection.objects.link(ob_camera)
col_collection.objects.link(ob_barrel)
col_collection.objects.link(ob_base)
col_collection.objects.link(ob_base1)
col_collection.objects.link(ob_base2)
col_collection.objects.link(ob_bottom)
col_collection.objects.link(ob_cover)
col_collection.objects.link(ob_lowhole)
col_collection.objects.link(ob_red)
col_collection.objects.link(ob_side1)
col_collection.objects.link(ob_side2)
col_collection.objects.link(ob_side3)
col_collection.objects.link(ob_side4)
col_collection.objects.link(ob_thinpillar1)
col_collection.objects.link(ob_thinpillar2)
col_collection.objects.link(ob_top1)
col_collection.objects.link(ob_top2)
col_collection.objects.link(ob_wall1)
col_collection.objects.link(ob_wall2)
col_collection.objects.link(ob_wall3)
col_collection.objects.link(ob_wall4)
col_collection_2.objects.link(ob_rod)
col_collection_2.objects.link(ob_rod1)
col_collection_2.objects.link(ob_rod1_001)
col_collection_2.objects.link(ob_rod1_002)
col_collection_2.objects.link(ob_rod1_003)
col_collection_2.objects.link(ob_rod1_004)
col_collection_2.objects.link(ob_octagon)

# ---- scene / render settings (as saved in the file)
scene.camera = ob_camera
scene.frame_start = 1; scene.frame_end = 250; scene.frame_set(1)
scene.render.engine = 'BLENDER_EEVEE_NEXT'
scene.cycles.sampling_pattern = 'TABULATED_SOBOL'
scene.view_settings.view_transform = 'Filmic'
bpy.context.view_layer.update()
